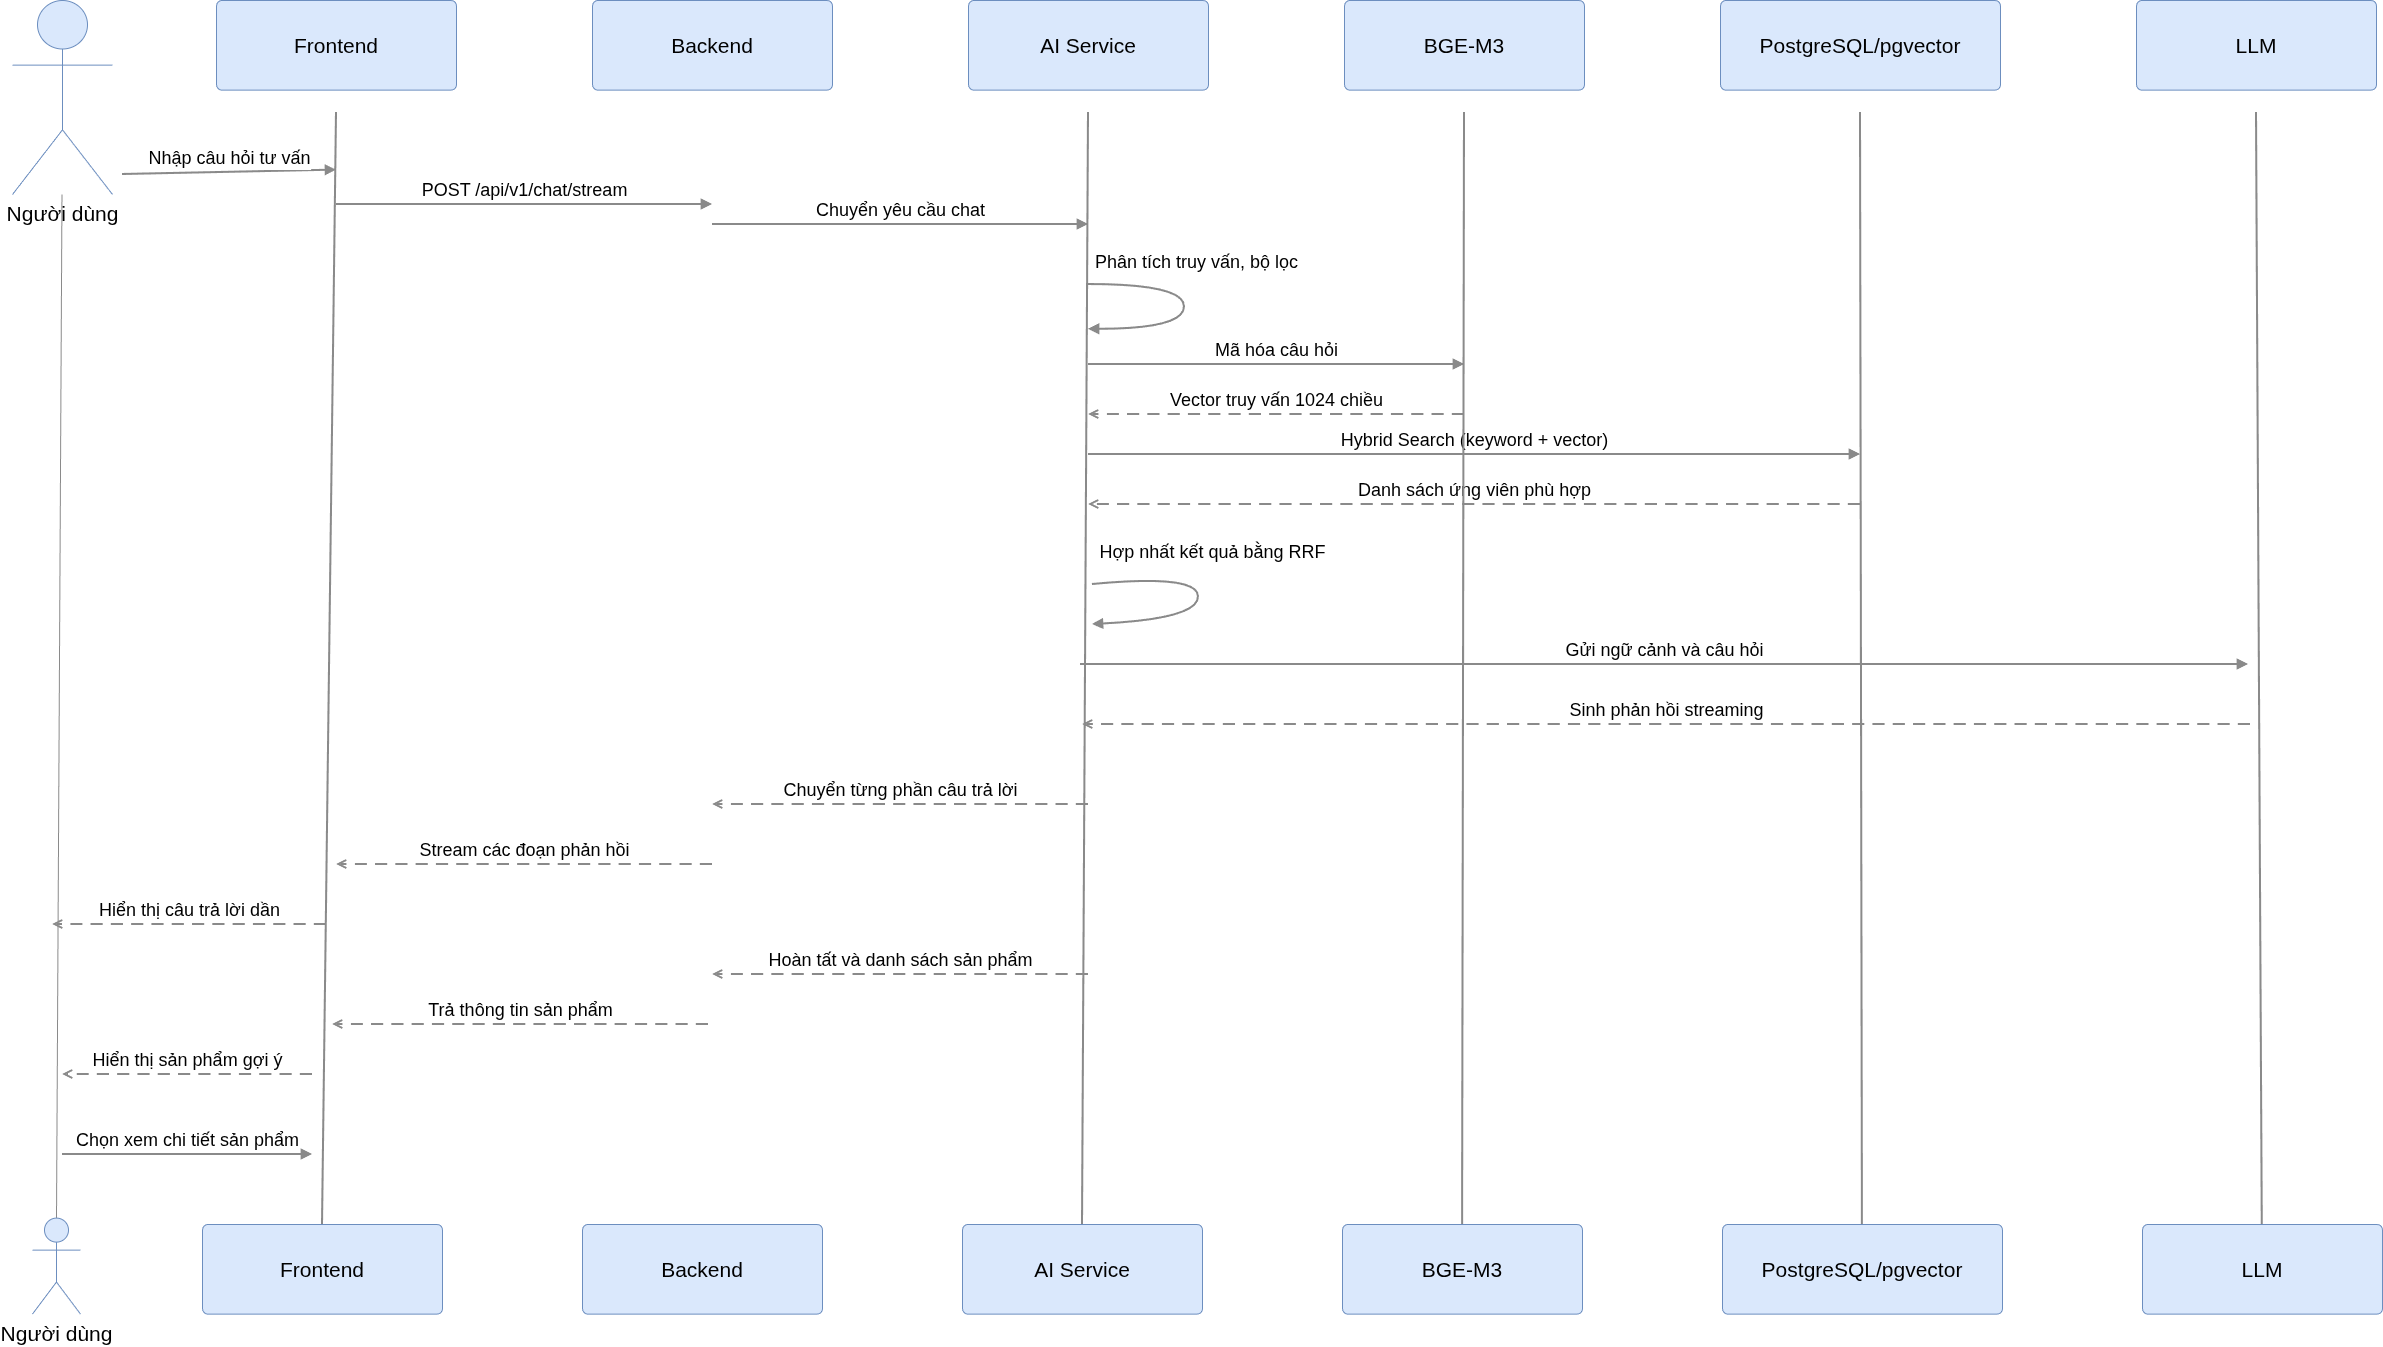

The diagram above was exported from draw.io. Its source (the exported page's mxGraphModel, read from the mxfile embedded in the PNG):
<mxGraphModel dx="2828" dy="1502" grid="1" gridSize="10" guides="1" tooltips="1" connect="1" arrows="1" fold="1" page="1" pageScale="1" pageWidth="2960" pageHeight="2000" math="0" shadow="0">
  <root>
    <mxCell id="0" />
    <mxCell id="1" parent="0" />
    <mxCell id="ll_user" edge="1" parent="1" source="top_user" style="endArrow=none;html=1;strokeColor=#8a8a8a;strokeWidth=1;startSize=6;entryX=0.5;entryY=0;entryDx=0;entryDy=0;entryPerimeter=0;" target="bot_user">
      <mxGeometry relative="1" as="geometry">
        <mxPoint x="160" y="128" as="sourcePoint" />
        <mxPoint x="160" y="1650" as="targetPoint" />
      </mxGeometry>
    </mxCell>
    <mxCell id="bot_user" parent="1" style="shape=umlActor;verticalLabelPosition=bottom;verticalAlign=top;html=1;outlineConnect=0;fillColor=#dae8fc;strokeColor=#6c8ebf;fontSize=21;" value="Người dùng" vertex="1">
      <mxGeometry height="96" width="48" x="320" y="1233.6" as="geometry" />
    </mxCell>
    <mxCell id="ll_fe" edge="1" parent="1" style="endArrow=none;html=1;strokeColor=#8a8a8a;strokeWidth=2.03;entryX=0.5;entryY=0;entryDx=0;entryDy=0;" target="bot_fe">
      <mxGeometry relative="1" as="geometry">
        <mxPoint x="624" y="128" as="sourcePoint" />
        <mxPoint x="624" y="1808" as="targetPoint" />
      </mxGeometry>
    </mxCell>
    <mxCell id="top_fe" parent="1" style="rounded=1;whiteSpace=wrap;html=1;fillColor=#dae8fc;strokeColor=#6c8ebf;fontSize=21;arcSize=6;" value="Frontend" vertex="1">
      <mxGeometry height="89.6" width="240" x="504" y="16" as="geometry" />
    </mxCell>
    <mxCell id="bot_fe" parent="1" style="rounded=1;whiteSpace=wrap;html=1;fillColor=#dae8fc;strokeColor=#6c8ebf;fontSize=21;arcSize=6;" value="Frontend" vertex="1">
      <mxGeometry height="89.6" width="240" x="490" y="1240" as="geometry" />
    </mxCell>
    <mxCell id="top_be" parent="1" style="rounded=1;whiteSpace=wrap;html=1;fillColor=#dae8fc;strokeColor=#6c8ebf;fontSize=21;arcSize=6;" value="Backend" vertex="1">
      <mxGeometry height="89.6" width="240" x="880" y="16" as="geometry" />
    </mxCell>
    <mxCell id="bot_be" parent="1" style="rounded=1;whiteSpace=wrap;html=1;fillColor=#dae8fc;strokeColor=#6c8ebf;fontSize=21;arcSize=6;" value="Backend" vertex="1">
      <mxGeometry height="89.6" width="240" x="870" y="1240" as="geometry" />
    </mxCell>
    <mxCell id="ll_ai" edge="1" parent="1" style="endArrow=none;html=1;strokeColor=#8a8a8a;strokeWidth=2.03;entryX=0.5;entryY=0;entryDx=0;entryDy=0;" target="bot_ai">
      <mxGeometry relative="1" as="geometry">
        <mxPoint x="1376" y="128" as="sourcePoint" />
        <mxPoint x="1376" y="1808" as="targetPoint" />
      </mxGeometry>
    </mxCell>
    <mxCell id="top_ai" parent="1" style="rounded=1;whiteSpace=wrap;html=1;fillColor=#dae8fc;strokeColor=#6c8ebf;fontSize=21;arcSize=6;" value="AI Service" vertex="1">
      <mxGeometry height="89.6" width="240" x="1256" y="16" as="geometry" />
    </mxCell>
    <mxCell id="bot_ai" parent="1" style="rounded=1;whiteSpace=wrap;html=1;fillColor=#dae8fc;strokeColor=#6c8ebf;fontSize=21;arcSize=6;" value="AI Service" vertex="1">
      <mxGeometry height="89.6" width="240" x="1250" y="1240" as="geometry" />
    </mxCell>
    <mxCell id="top_emb" parent="1" style="rounded=1;whiteSpace=wrap;html=1;fillColor=#dae8fc;strokeColor=#6c8ebf;fontSize=21;arcSize=6;" value="BGE-M3" vertex="1">
      <mxGeometry height="89.6" width="240" x="1632" y="16" as="geometry" />
    </mxCell>
    <mxCell id="top_pg" parent="1" style="rounded=1;whiteSpace=wrap;html=1;fillColor=#dae8fc;strokeColor=#6c8ebf;fontSize=21;arcSize=6;" value="PostgreSQL/pgvector" vertex="1">
      <mxGeometry height="89.6" width="280" x="2008" y="16" as="geometry" />
    </mxCell>
    <mxCell id="top_gem" parent="1" style="rounded=1;whiteSpace=wrap;html=1;fillColor=#dae8fc;strokeColor=#6c8ebf;fontSize=21;arcSize=6;" value="LLM" vertex="1">
      <mxGeometry height="89.6" width="240" x="2424" y="16" as="geometry" />
    </mxCell>
    <mxCell id="m1" edge="1" parent="1" style="html=1;verticalAlign=bottom;endArrow=block;endFill=1;curved=0;rounded=0;strokeColor=#8a8a8a;strokeWidth=2.03;fontSize=18;fontColor=#000000;" value="Nhập câu hỏi tư vấn">
      <mxGeometry relative="1" as="geometry">
        <mxPoint x="410" y="190" as="sourcePoint" />
        <mxPoint x="624" y="185.6" as="targetPoint" />
      </mxGeometry>
    </mxCell>
    <mxCell id="m2" edge="1" parent="1" style="html=1;verticalAlign=bottom;endArrow=block;endFill=1;curved=0;rounded=0;strokeColor=#8a8a8a;strokeWidth=2.03;fontSize=18;fontColor=#000000;" value="POST /api/v1/chat/stream">
      <mxGeometry relative="1" as="geometry">
        <mxPoint x="624" y="220" as="sourcePoint" />
        <mxPoint x="1000" y="220" as="targetPoint" />
      </mxGeometry>
    </mxCell>
    <mxCell id="m3" edge="1" parent="1" style="html=1;verticalAlign=bottom;endArrow=block;endFill=1;curved=0;rounded=0;strokeColor=#8a8a8a;strokeWidth=2.03;fontSize=18;fontColor=#000000;" value="Chuyển yêu cầu chat">
      <mxGeometry relative="1" as="geometry">
        <mxPoint x="1000" y="240" as="sourcePoint" />
        <mxPoint x="1376" y="240" as="targetPoint" />
      </mxGeometry>
    </mxCell>
    <mxCell id="m4" edge="1" parent="1" style="html=1;endArrow=block;endFill=1;curved=1;rounded=0;strokeColor=#8a8a8a;strokeWidth=2.03;">
      <mxGeometry relative="1" as="geometry">
        <Array as="points">
          <mxPoint x="1472" y="300" />
          <mxPoint x="1472" y="344.79999999999995" />
        </Array>
        <mxPoint x="1376" y="300" as="sourcePoint" />
        <mxPoint x="1376" y="344.79999999999995" as="targetPoint" />
      </mxGeometry>
    </mxCell>
    <mxCell id="m4_t" parent="1" style="text;html=1;align=center;verticalAlign=middle;fontSize=18;fontColor=#000000;" value="Phân tích truy vấn, bộ lọc" vertex="1">
      <mxGeometry height="35.2" width="264" x="1352" y="260" as="geometry" />
    </mxCell>
    <mxCell id="m5" edge="1" parent="1" style="html=1;verticalAlign=bottom;endArrow=block;endFill=1;curved=0;rounded=0;strokeColor=#8a8a8a;strokeWidth=2.03;fontSize=18;fontColor=#000000;" value="Mã hóa câu hỏi">
      <mxGeometry relative="1" as="geometry">
        <mxPoint x="1376" y="379.99999999999994" as="sourcePoint" />
        <mxPoint x="1752" y="379.99999999999994" as="targetPoint" />
      </mxGeometry>
    </mxCell>
    <mxCell id="m6" edge="1" parent="1" style="html=1;verticalAlign=bottom;endArrow=open;endFill=0;dashed=1;dashPattern=6 4;curved=0;rounded=0;strokeColor=#8a8a8a;strokeWidth=2.03;fontSize=18;fontColor=#000000;" value="Vector truy vấn 1024 chiều">
      <mxGeometry relative="1" as="geometry">
        <mxPoint x="1752" y="430" as="sourcePoint" />
        <mxPoint x="1376" y="430" as="targetPoint" />
      </mxGeometry>
    </mxCell>
    <mxCell id="m7" edge="1" parent="1" style="html=1;verticalAlign=bottom;endArrow=block;endFill=1;curved=0;rounded=0;strokeColor=#8a8a8a;strokeWidth=2.03;fontSize=18;fontColor=#000000;" value="Hybrid Search (keyword + vector)">
      <mxGeometry relative="1" as="geometry">
        <mxPoint x="1376" y="470.00000000000006" as="sourcePoint" />
        <mxPoint x="2148" y="470.00000000000006" as="targetPoint" />
      </mxGeometry>
    </mxCell>
    <mxCell id="m8" edge="1" parent="1" style="html=1;verticalAlign=bottom;endArrow=open;endFill=0;dashed=1;dashPattern=6 4;curved=0;rounded=0;strokeColor=#8a8a8a;strokeWidth=2.03;fontSize=18;fontColor=#000000;" value="Danh sách ứng viên phù hợp">
      <mxGeometry relative="1" as="geometry">
        <mxPoint x="2148" y="520" as="sourcePoint" />
        <mxPoint x="1376" y="520" as="targetPoint" />
      </mxGeometry>
    </mxCell>
    <mxCell id="m9_t" parent="1" style="text;html=1;align=center;verticalAlign=middle;fontSize=18;fontColor=#000000;" value="Hợp nhất kết quả bằng RRF" vertex="1">
      <mxGeometry height="35.2" width="264" x="1368" y="550" as="geometry" />
    </mxCell>
    <mxCell id="m10" edge="1" parent="1" style="html=1;verticalAlign=bottom;endArrow=block;endFill=1;curved=0;rounded=0;strokeColor=#8a8a8a;strokeWidth=2.03;fontSize=18;fontColor=#000000;" value="Gửi ngữ cảnh và câu hỏi">
      <mxGeometry relative="1" as="geometry">
        <mxPoint x="1368" y="680" as="sourcePoint" />
        <mxPoint x="2536" y="680" as="targetPoint" />
      </mxGeometry>
    </mxCell>
    <mxCell id="m11" edge="1" parent="1" style="html=1;verticalAlign=bottom;endArrow=open;endFill=0;dashed=1;dashPattern=6 4;curved=0;rounded=0;strokeColor=#8a8a8a;strokeWidth=2.03;fontSize=18;fontColor=#000000;" value="Sinh phản hồi streaming">
      <mxGeometry relative="1" as="geometry">
        <mxPoint x="2538" y="740" as="sourcePoint" />
        <mxPoint x="1370" y="740" as="targetPoint" />
      </mxGeometry>
    </mxCell>
    <mxCell id="m12" edge="1" parent="1" style="html=1;verticalAlign=bottom;endArrow=open;endFill=0;dashed=1;dashPattern=6 4;curved=0;rounded=0;strokeColor=#8a8a8a;strokeWidth=2.03;fontSize=18;fontColor=#000000;" value="Chuyển từng phần câu trả lời">
      <mxGeometry relative="1" as="geometry">
        <mxPoint x="1376" y="819.9999999999999" as="sourcePoint" />
        <mxPoint x="1000" y="819.9999999999999" as="targetPoint" />
      </mxGeometry>
    </mxCell>
    <mxCell id="m13" edge="1" parent="1" style="html=1;verticalAlign=bottom;endArrow=open;endFill=0;dashed=1;dashPattern=6 4;curved=0;rounded=0;strokeColor=#8a8a8a;strokeWidth=2.03;fontSize=18;fontColor=#000000;" value="Stream các đoạn phản hồi">
      <mxGeometry relative="1" as="geometry">
        <mxPoint x="1000" y="880.0000000000001" as="sourcePoint" />
        <mxPoint x="624" y="880.0000000000001" as="targetPoint" />
      </mxGeometry>
    </mxCell>
    <mxCell id="m14" edge="1" parent="1" style="html=1;verticalAlign=bottom;endArrow=open;endFill=0;dashed=1;dashPattern=6 4;curved=0;rounded=0;strokeColor=#8a8a8a;strokeWidth=2.03;fontSize=18;fontColor=#000000;" value="Hiển thị câu trả lời dần">
      <mxGeometry relative="1" as="geometry">
        <mxPoint x="614" y="940" as="sourcePoint" />
        <mxPoint x="340" y="940" as="targetPoint" />
      </mxGeometry>
    </mxCell>
    <mxCell id="m15" edge="1" parent="1" style="html=1;verticalAlign=bottom;endArrow=open;endFill=0;dashed=1;dashPattern=6 4;curved=0;rounded=0;strokeColor=#8a8a8a;strokeWidth=2.03;fontSize=18;fontColor=#000000;" value="Hoàn tất và danh sách sản phẩm">
      <mxGeometry relative="1" as="geometry">
        <mxPoint x="1376" y="990" as="sourcePoint" />
        <mxPoint x="1000" y="990" as="targetPoint" />
      </mxGeometry>
    </mxCell>
    <mxCell id="m16" edge="1" parent="1" style="html=1;verticalAlign=bottom;endArrow=open;endFill=0;dashed=1;dashPattern=6 4;curved=0;rounded=0;strokeColor=#8a8a8a;strokeWidth=2.03;fontSize=18;fontColor=#000000;" value="Trả thông tin sản phẩm">
      <mxGeometry relative="1" as="geometry">
        <mxPoint x="996" y="1040" as="sourcePoint" />
        <mxPoint x="620" y="1040" as="targetPoint" />
      </mxGeometry>
    </mxCell>
    <mxCell id="m17" edge="1" parent="1" style="html=1;verticalAlign=bottom;endArrow=open;endFill=0;dashed=1;dashPattern=6 4;curved=0;rounded=0;strokeColor=#8a8a8a;strokeWidth=2.03;fontSize=18;fontColor=#000000;" value="Hiển thị sản phẩm gợi ý">
      <mxGeometry relative="1" as="geometry">
        <mxPoint as="offset" />
        <mxPoint x="600" y="1090" as="sourcePoint" />
        <mxPoint x="350" y="1090" as="targetPoint" />
      </mxGeometry>
    </mxCell>
    <mxCell id="m18" edge="1" parent="1" style="html=1;verticalAlign=bottom;endArrow=block;endFill=1;curved=0;rounded=0;strokeColor=#8a8a8a;strokeWidth=2.03;fontSize=18;fontColor=#000000;" value="Chọn xem chi tiết sản phẩm">
      <mxGeometry relative="1" as="geometry">
        <mxPoint x="350" y="1170" as="sourcePoint" />
        <mxPoint x="600" y="1170" as="targetPoint" />
      </mxGeometry>
    </mxCell>
    <mxCell id="top_user" parent="1" style="shape=umlActor;verticalLabelPosition=bottom;verticalAlign=top;html=1;outlineConnect=0;fillColor=#dae8fc;strokeColor=#6c8ebf;fontSize=21;" value="Người dùng" vertex="1">
      <mxGeometry height="194" width="100" x="300" y="16" as="geometry" />
    </mxCell>
    <mxCell id="GwRNJzDuzXqfejXrnpvh-3" edge="1" parent="1" style="html=1;endArrow=block;endFill=1;curved=1;rounded=0;strokeColor=#8a8a8a;strokeWidth=2.03;">
      <mxGeometry relative="1" x="-0.0054" as="geometry">
        <Array as="points">
          <mxPoint x="1486" y="590" />
          <mxPoint x="1486" y="634.8" />
        </Array>
        <mxPoint x="1380" y="600" as="sourcePoint" />
        <mxPoint x="1380" y="640" as="targetPoint" />
      </mxGeometry>
    </mxCell>
    <mxCell id="GwRNJzDuzXqfejXrnpvh-5" edge="1" parent="1" style="endArrow=none;html=1;strokeColor=#8a8a8a;strokeWidth=2.03;" target="bot_emb" value="">
      <mxGeometry relative="1" as="geometry">
        <mxPoint x="1752" y="128" as="sourcePoint" />
        <mxPoint x="1752" y="1808" as="targetPoint" />
      </mxGeometry>
    </mxCell>
    <mxCell id="bot_emb" parent="1" style="rounded=1;whiteSpace=wrap;html=1;fillColor=#dae8fc;strokeColor=#6c8ebf;fontSize=21;arcSize=6;" value="BGE-M3" vertex="1">
      <mxGeometry height="89.6" width="240" x="1630" y="1240" as="geometry" />
    </mxCell>
    <mxCell id="GwRNJzDuzXqfejXrnpvh-6" edge="1" parent="1" style="endArrow=none;html=1;strokeColor=#8a8a8a;strokeWidth=2.03;" target="bot_pg" value="">
      <mxGeometry relative="1" as="geometry">
        <mxPoint x="2148" y="128" as="sourcePoint" />
        <mxPoint x="2148" y="1808" as="targetPoint" />
      </mxGeometry>
    </mxCell>
    <mxCell id="bot_pg" parent="1" style="rounded=1;whiteSpace=wrap;html=1;fillColor=#dae8fc;strokeColor=#6c8ebf;fontSize=21;arcSize=6;" value="PostgreSQL/pgvector" vertex="1">
      <mxGeometry height="89.6" width="280" x="2010" y="1240" as="geometry" />
    </mxCell>
    <mxCell id="GwRNJzDuzXqfejXrnpvh-7" edge="1" parent="1" style="endArrow=none;html=1;strokeColor=#8a8a8a;strokeWidth=2.03;" target="bot_gem" value="">
      <mxGeometry relative="1" as="geometry">
        <mxPoint x="2544" y="128" as="sourcePoint" />
        <mxPoint x="2544" y="1808" as="targetPoint" />
      </mxGeometry>
    </mxCell>
    <mxCell id="bot_gem" parent="1" style="rounded=1;whiteSpace=wrap;html=1;fillColor=#dae8fc;strokeColor=#6c8ebf;fontSize=21;arcSize=6;" value="LLM" vertex="1">
      <mxGeometry height="89.6" width="240" x="2430" y="1240" as="geometry" />
    </mxCell>
  </root>
</mxGraphModel>